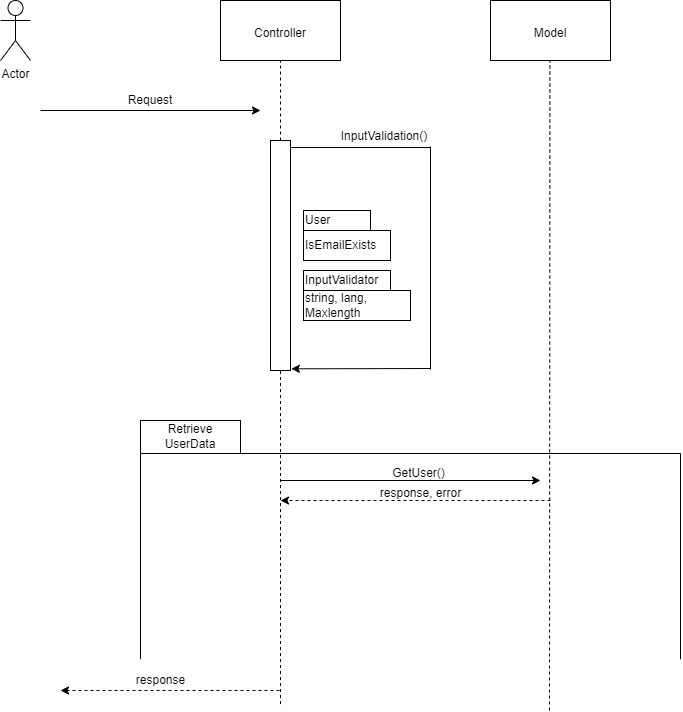

The diagram above was exported from draw.io. Its source (the exported page's mxGraphModel, read from the mxfile embedded in the PNG):
<mxGraphModel dx="913" dy="484" grid="1" gridSize="10" guides="1" tooltips="1" connect="1" arrows="1" fold="1" page="1" pageScale="1" pageWidth="850" pageHeight="1100" math="0" shadow="0">
  <root>
    <mxCell id="0" />
    <mxCell id="1" parent="0" />
    <mxCell id="sBRASG6_F3FdNyKtkj2G-1" value="Actor" style="shape=umlActor;verticalLabelPosition=bottom;verticalAlign=top;html=1;outlineConnect=0;" parent="1" vertex="1">
      <mxGeometry x="100" y="60" width="30" height="60" as="geometry" />
    </mxCell>
    <mxCell id="KMrwKOeLgWWV3P_PExsK-1" value="" style="rounded=0;whiteSpace=wrap;html=1;" parent="1" vertex="1">
      <mxGeometry x="320" y="60" width="120" height="60" as="geometry" />
    </mxCell>
    <mxCell id="KMrwKOeLgWWV3P_PExsK-2" value="" style="rounded=0;whiteSpace=wrap;html=1;" parent="1" vertex="1">
      <mxGeometry x="590" y="60" width="120" height="60" as="geometry" />
    </mxCell>
    <mxCell id="KMrwKOeLgWWV3P_PExsK-3" value="Controller" style="text;html=1;align=center;verticalAlign=middle;whiteSpace=wrap;rounded=0;" parent="1" vertex="1">
      <mxGeometry x="350" y="78" width="60" height="30" as="geometry" />
    </mxCell>
    <mxCell id="KMrwKOeLgWWV3P_PExsK-5" value="Model" style="text;html=1;align=center;verticalAlign=middle;whiteSpace=wrap;rounded=0;" parent="1" vertex="1">
      <mxGeometry x="620" y="78" width="60" height="30" as="geometry" />
    </mxCell>
    <mxCell id="KMrwKOeLgWWV3P_PExsK-6" value="" style="endArrow=none;dashed=1;html=1;rounded=0;" parent="1" edge="1">
      <mxGeometry width="50" height="50" relative="1" as="geometry">
        <mxPoint x="380" y="200" as="sourcePoint" />
        <mxPoint x="380" y="120" as="targetPoint" />
      </mxGeometry>
    </mxCell>
    <mxCell id="KMrwKOeLgWWV3P_PExsK-7" value="" style="endArrow=classic;html=1;rounded=0;" parent="1" edge="1">
      <mxGeometry width="50" height="50" relative="1" as="geometry">
        <mxPoint x="140" y="170" as="sourcePoint" />
        <mxPoint x="360" y="170" as="targetPoint" />
      </mxGeometry>
    </mxCell>
    <mxCell id="KMrwKOeLgWWV3P_PExsK-10" value="Request" style="text;html=1;align=center;verticalAlign=middle;whiteSpace=wrap;rounded=0;" parent="1" vertex="1">
      <mxGeometry x="220" y="145" width="60" height="30" as="geometry" />
    </mxCell>
    <mxCell id="KMrwKOeLgWWV3P_PExsK-11" value="" style="rounded=0;whiteSpace=wrap;html=1;" parent="1" vertex="1">
      <mxGeometry x="370" y="200" width="20" height="230" as="geometry" />
    </mxCell>
    <mxCell id="KMrwKOeLgWWV3P_PExsK-12" value="" style="endArrow=none;dashed=1;html=1;rounded=0;" parent="1" edge="1">
      <mxGeometry width="50" height="50" relative="1" as="geometry">
        <mxPoint x="380" y="763.5555691189236" as="sourcePoint" />
        <mxPoint x="380" y="430" as="targetPoint" />
      </mxGeometry>
    </mxCell>
    <mxCell id="KMrwKOeLgWWV3P_PExsK-13" value="" style="endArrow=none;dashed=1;html=1;rounded=0;" parent="1" edge="1">
      <mxGeometry width="50" height="50" relative="1" as="geometry">
        <mxPoint x="649" y="770" as="sourcePoint" />
        <mxPoint x="649.44" y="120" as="targetPoint" />
      </mxGeometry>
    </mxCell>
    <mxCell id="KMrwKOeLgWWV3P_PExsK-14" value="" style="endArrow=none;html=1;rounded=0;" parent="1" edge="1">
      <mxGeometry width="50" height="50" relative="1" as="geometry">
        <mxPoint x="390" y="207" as="sourcePoint" />
        <mxPoint x="530" y="207" as="targetPoint" />
      </mxGeometry>
    </mxCell>
    <mxCell id="KMrwKOeLgWWV3P_PExsK-15" value="" style="endArrow=none;html=1;rounded=0;" parent="1" edge="1">
      <mxGeometry width="50" height="50" relative="1" as="geometry">
        <mxPoint x="530" y="429" as="sourcePoint" />
        <mxPoint x="530" y="206" as="targetPoint" />
      </mxGeometry>
    </mxCell>
    <mxCell id="KMrwKOeLgWWV3P_PExsK-17" value="" style="endArrow=classic;html=1;rounded=0;entryX=1.042;entryY=0.971;entryDx=0;entryDy=0;entryPerimeter=0;" parent="1" edge="1">
      <mxGeometry width="50" height="50" relative="1" as="geometry">
        <mxPoint x="530" y="428" as="sourcePoint" />
        <mxPoint x="390.8399999999999" y="428.33000000000004" as="targetPoint" />
      </mxGeometry>
    </mxCell>
    <mxCell id="KMrwKOeLgWWV3P_PExsK-18" value="InputValidation()" style="text;html=1;align=center;verticalAlign=middle;whiteSpace=wrap;rounded=0;" parent="1" vertex="1">
      <mxGeometry x="434" y="181" width="100" height="30" as="geometry" />
    </mxCell>
    <mxCell id="KMrwKOeLgWWV3P_PExsK-19" value="User" style="rounded=0;whiteSpace=wrap;html=1;fontSize=12;align=left;" parent="1" vertex="1">
      <mxGeometry x="403" y="270" width="67" height="20" as="geometry" />
    </mxCell>
    <mxCell id="KMrwKOeLgWWV3P_PExsK-20" value="IsEmailExists" style="rounded=0;whiteSpace=wrap;html=1;fontSize=12;align=left;" parent="1" vertex="1">
      <mxGeometry x="403" y="290" width="87" height="30" as="geometry" />
    </mxCell>
    <mxCell id="KMrwKOeLgWWV3P_PExsK-21" value="string, lang, Maxlength" style="rounded=0;whiteSpace=wrap;html=1;fontSize=12;align=left;" parent="1" vertex="1">
      <mxGeometry x="403" y="350" width="107" height="30" as="geometry" />
    </mxCell>
    <mxCell id="KMrwKOeLgWWV3P_PExsK-22" value="InputValidator" style="rounded=0;whiteSpace=wrap;html=1;fontSize=12;align=left;" parent="1" vertex="1">
      <mxGeometry x="403" y="330" width="87" height="20" as="geometry" />
    </mxCell>
    <mxCell id="KMrwKOeLgWWV3P_PExsK-23" value="Retrieve UserData" style="rounded=0;whiteSpace=wrap;html=1;" parent="1" vertex="1">
      <mxGeometry x="240" y="480" width="100" height="33" as="geometry" />
    </mxCell>
    <mxCell id="KMrwKOeLgWWV3P_PExsK-24" value="" style="endArrow=none;html=1;rounded=0;" parent="1" edge="1">
      <mxGeometry width="50" height="50" relative="1" as="geometry">
        <mxPoint x="240" y="718.7692495492788" as="sourcePoint" />
        <mxPoint x="240" y="513" as="targetPoint" />
      </mxGeometry>
    </mxCell>
    <mxCell id="KMrwKOeLgWWV3P_PExsK-25" value="" style="endArrow=none;html=1;rounded=0;" parent="1" edge="1">
      <mxGeometry width="50" height="50" relative="1" as="geometry">
        <mxPoint x="780" y="718.7692495492788" as="sourcePoint" />
        <mxPoint x="780" y="513" as="targetPoint" />
      </mxGeometry>
    </mxCell>
    <mxCell id="KMrwKOeLgWWV3P_PExsK-26" value="" style="endArrow=none;html=1;rounded=0;exitX=1;exitY=1;exitDx=0;exitDy=0;" parent="1" source="KMrwKOeLgWWV3P_PExsK-23" edge="1">
      <mxGeometry width="50" height="50" relative="1" as="geometry">
        <mxPoint x="510" y="640" as="sourcePoint" />
        <mxPoint x="780" y="513" as="targetPoint" />
      </mxGeometry>
    </mxCell>
    <mxCell id="KMrwKOeLgWWV3P_PExsK-27" value="" style="endArrow=classic;html=1;rounded=0;" parent="1" edge="1">
      <mxGeometry width="50" height="50" relative="1" as="geometry">
        <mxPoint x="380" y="540" as="sourcePoint" />
        <mxPoint x="640" y="540" as="targetPoint" />
      </mxGeometry>
    </mxCell>
    <mxCell id="KMrwKOeLgWWV3P_PExsK-28" value="GetUser()" style="text;html=1;align=center;verticalAlign=middle;resizable=0;points=[];autosize=1;strokeColor=none;fillColor=none;" parent="1" vertex="1">
      <mxGeometry x="478" y="518" width="80" height="30" as="geometry" />
    </mxCell>
    <mxCell id="KMrwKOeLgWWV3P_PExsK-29" value="" style="endArrow=classic;html=1;rounded=0;dashed=1;" parent="1" edge="1">
      <mxGeometry width="50" height="50" relative="1" as="geometry">
        <mxPoint x="650" y="560" as="sourcePoint" />
        <mxPoint x="380" y="560" as="targetPoint" />
      </mxGeometry>
    </mxCell>
    <mxCell id="KMrwKOeLgWWV3P_PExsK-30" value="response, error" style="text;html=1;align=center;verticalAlign=middle;resizable=0;points=[];autosize=1;strokeColor=none;fillColor=none;" parent="1" vertex="1">
      <mxGeometry x="470" y="538" width="100" height="30" as="geometry" />
    </mxCell>
    <mxCell id="KMrwKOeLgWWV3P_PExsK-31" value="" style="endArrow=classic;html=1;rounded=0;dashed=1;" parent="1" edge="1">
      <mxGeometry width="50" height="50" relative="1" as="geometry">
        <mxPoint x="379" y="750" as="sourcePoint" />
        <mxPoint x="160" y="750" as="targetPoint" />
      </mxGeometry>
    </mxCell>
    <mxCell id="KMrwKOeLgWWV3P_PExsK-32" value="response" style="text;html=1;align=center;verticalAlign=middle;resizable=0;points=[];autosize=1;strokeColor=none;fillColor=none;" parent="1" vertex="1">
      <mxGeometry x="225" y="725" width="70" height="30" as="geometry" />
    </mxCell>
  </root>
</mxGraphModel>